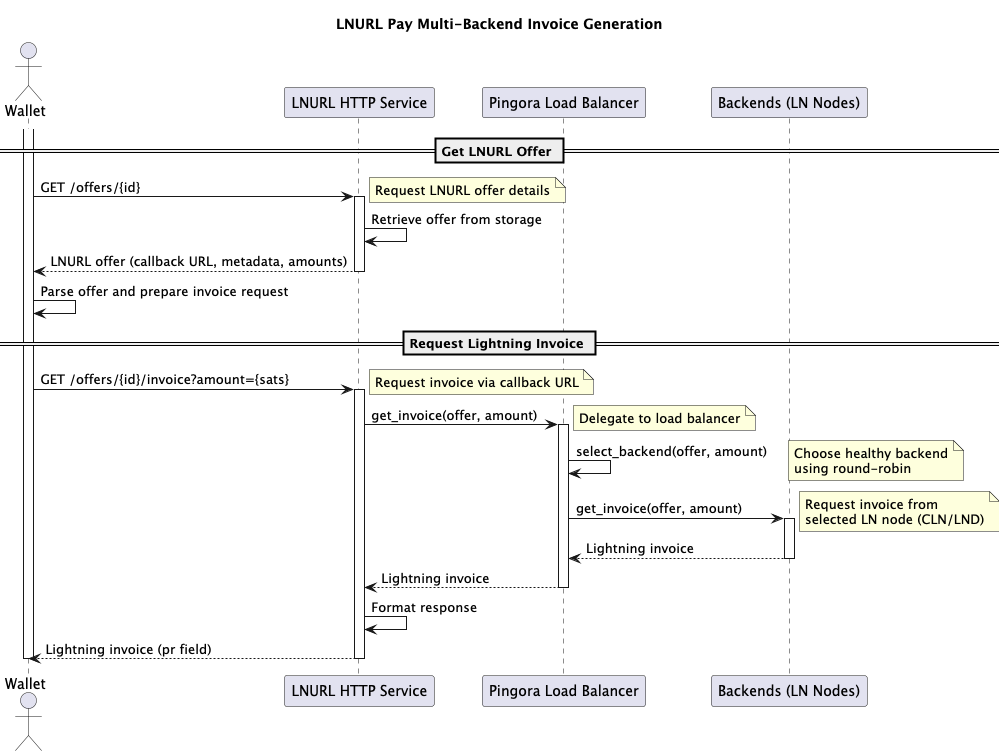

The diagram above was rendered by PlantUML. Its source (embedded in the PNG):
@startuml
title LNURL Pay Multi-Backend Invoice Generation

actor Wallet as wallet
participant "LNURL HTTP Service" as lnurl
participant "Pingora Load Balancer" as balancer
participant "Backends (LN Nodes)" as backends

== Get LNURL Offer ==
activate wallet
wallet -> lnurl++: GET /offers/{id}
note right: Request LNURL offer details
lnurl -> lnurl: Retrieve offer from storage
return LNURL offer (callback URL, metadata, amounts)

wallet -> wallet: Parse offer and prepare invoice request

== Request Lightning Invoice ==
wallet -> lnurl++: GET /offers/{id}/invoice?amount={sats}
note right: Request invoice via callback URL

lnurl -> balancer++: get_invoice(offer, amount)
note right: Delegate to load balancer

balancer -> balancer: select_backend(offer, amount)
note right: Choose healthy backend\nusing round-robin

balancer -> backends++: get_invoice(offer, amount)
note right: Request invoice from\nselected LN node (CLN/LND)
return Lightning invoice

return Lightning invoice

lnurl -> lnurl: Format response
return Lightning invoice (pr field)

deactivate wallet

@enduml